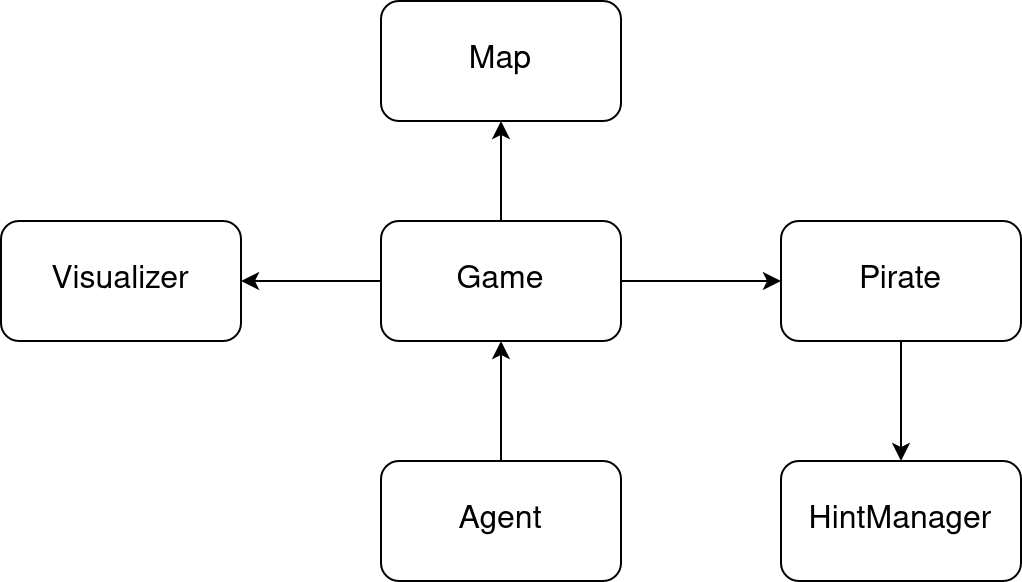

The diagram above was exported from draw.io. Its source (the exported page's mxGraphModel, read from the mxfile embedded in the PNG):
<mxGraphModel dx="1059" dy="634" grid="1" gridSize="10" guides="1" tooltips="1" connect="1" arrows="1" fold="1" page="1" pageScale="1" pageWidth="850" pageHeight="1100" math="0" shadow="0">
  <root>
    <mxCell id="0" />
    <mxCell id="1" parent="0" />
    <mxCell id="u3-40WWSr8BlLX3nl3FY-8" style="edgeStyle=orthogonalEdgeStyle;rounded=0;orthogonalLoop=1;jettySize=auto;html=1;entryX=0.5;entryY=1;entryDx=0;entryDy=0;fontSize=16;" edge="1" parent="1" source="u3-40WWSr8BlLX3nl3FY-1" target="u3-40WWSr8BlLX3nl3FY-2">
      <mxGeometry relative="1" as="geometry" />
    </mxCell>
    <mxCell id="u3-40WWSr8BlLX3nl3FY-9" style="edgeStyle=orthogonalEdgeStyle;rounded=0;orthogonalLoop=1;jettySize=auto;html=1;fontSize=16;" edge="1" parent="1" source="u3-40WWSr8BlLX3nl3FY-1" target="u3-40WWSr8BlLX3nl3FY-6">
      <mxGeometry relative="1" as="geometry" />
    </mxCell>
    <mxCell id="u3-40WWSr8BlLX3nl3FY-10" style="edgeStyle=orthogonalEdgeStyle;rounded=0;orthogonalLoop=1;jettySize=auto;html=1;entryX=0;entryY=0.5;entryDx=0;entryDy=0;fontSize=16;" edge="1" parent="1" source="u3-40WWSr8BlLX3nl3FY-1" target="u3-40WWSr8BlLX3nl3FY-3">
      <mxGeometry relative="1" as="geometry" />
    </mxCell>
    <mxCell id="u3-40WWSr8BlLX3nl3FY-1" value="&lt;font style=&quot;font-size: 16px;&quot;&gt;Game&lt;/font&gt;" style="rounded=1;whiteSpace=wrap;html=1;" vertex="1" parent="1">
      <mxGeometry x="360" y="180" width="120" height="60" as="geometry" />
    </mxCell>
    <mxCell id="u3-40WWSr8BlLX3nl3FY-2" value="&lt;font style=&quot;font-size: 16px;&quot;&gt;Map&lt;/font&gt;" style="rounded=1;whiteSpace=wrap;html=1;" vertex="1" parent="1">
      <mxGeometry x="360" y="70" width="120" height="60" as="geometry" />
    </mxCell>
    <mxCell id="u3-40WWSr8BlLX3nl3FY-11" style="edgeStyle=orthogonalEdgeStyle;rounded=0;orthogonalLoop=1;jettySize=auto;html=1;entryX=0.5;entryY=0;entryDx=0;entryDy=0;fontSize=16;" edge="1" parent="1" source="u3-40WWSr8BlLX3nl3FY-3" target="u3-40WWSr8BlLX3nl3FY-4">
      <mxGeometry relative="1" as="geometry" />
    </mxCell>
    <mxCell id="u3-40WWSr8BlLX3nl3FY-3" value="Pirate" style="rounded=1;whiteSpace=wrap;html=1;fontSize=16;" vertex="1" parent="1">
      <mxGeometry x="560" y="180" width="120" height="60" as="geometry" />
    </mxCell>
    <mxCell id="u3-40WWSr8BlLX3nl3FY-4" value="HintManager" style="rounded=1;whiteSpace=wrap;html=1;fontSize=16;" vertex="1" parent="1">
      <mxGeometry x="560" y="300" width="120" height="60" as="geometry" />
    </mxCell>
    <mxCell id="u3-40WWSr8BlLX3nl3FY-12" style="edgeStyle=orthogonalEdgeStyle;rounded=0;orthogonalLoop=1;jettySize=auto;html=1;entryX=0.5;entryY=1;entryDx=0;entryDy=0;fontSize=16;" edge="1" parent="1" source="u3-40WWSr8BlLX3nl3FY-5" target="u3-40WWSr8BlLX3nl3FY-1">
      <mxGeometry relative="1" as="geometry" />
    </mxCell>
    <mxCell id="u3-40WWSr8BlLX3nl3FY-5" value="Agent" style="rounded=1;whiteSpace=wrap;html=1;fontSize=16;" vertex="1" parent="1">
      <mxGeometry x="360" y="300" width="120" height="60" as="geometry" />
    </mxCell>
    <mxCell id="u3-40WWSr8BlLX3nl3FY-6" value="Visualizer" style="rounded=1;whiteSpace=wrap;html=1;fontSize=16;" vertex="1" parent="1">
      <mxGeometry x="170" y="180" width="120" height="60" as="geometry" />
    </mxCell>
  </root>
</mxGraphModel>